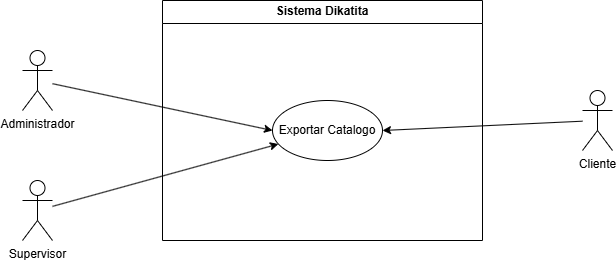

The diagram above was exported from draw.io. Its source (the exported page's mxGraphModel, read from the mxfile embedded in the PNG):
<mxGraphModel dx="1188" dy="631" grid="1" gridSize="10" guides="1" tooltips="1" connect="1" arrows="1" fold="1" page="1" pageScale="1" pageWidth="827" pageHeight="1169" math="0" shadow="0">
  <root>
    <mxCell id="0" />
    <mxCell id="1" parent="0" />
    <mxCell id="ktihIyl5iDHq62uvHbiY-1" value="Administrador" style="shape=umlActor;verticalLabelPosition=bottom;verticalAlign=top;html=1;outlineConnect=0;" vertex="1" parent="1">
      <mxGeometry x="150" y="130" width="30" height="60" as="geometry" />
    </mxCell>
    <mxCell id="ktihIyl5iDHq62uvHbiY-3" value="Sistema Dikatita" style="swimlane;whiteSpace=wrap;html=1;" vertex="1" parent="1">
      <mxGeometry x="290" y="80" width="320" height="240" as="geometry" />
    </mxCell>
    <mxCell id="ktihIyl5iDHq62uvHbiY-11" value="Exportar Catalogo" style="ellipse;whiteSpace=wrap;html=1;" vertex="1" parent="ktihIyl5iDHq62uvHbiY-3">
      <mxGeometry x="110" y="100" width="110" height="60" as="geometry" />
    </mxCell>
    <mxCell id="ktihIyl5iDHq62uvHbiY-25" value="" style="endArrow=classic;html=1;rounded=0;entryX=0;entryY=0.5;entryDx=0;entryDy=0;" edge="1" parent="1" source="ktihIyl5iDHq62uvHbiY-1" target="ktihIyl5iDHq62uvHbiY-11">
      <mxGeometry width="50" height="50" relative="1" as="geometry">
        <mxPoint x="180" y="296.8085106382979" as="sourcePoint" />
        <mxPoint x="330" y="260" as="targetPoint" />
      </mxGeometry>
    </mxCell>
    <mxCell id="ktihIyl5iDHq62uvHbiY-26" value="Supervisor" style="shape=umlActor;verticalLabelPosition=bottom;verticalAlign=top;html=1;outlineConnect=0;" vertex="1" parent="1">
      <mxGeometry x="150" y="260" width="30" height="60" as="geometry" />
    </mxCell>
    <mxCell id="ktihIyl5iDHq62uvHbiY-27" value="Cliente" style="shape=umlActor;verticalLabelPosition=bottom;verticalAlign=top;html=1;outlineConnect=0;" vertex="1" parent="1">
      <mxGeometry x="710" y="170" width="30" height="60" as="geometry" />
    </mxCell>
    <mxCell id="ktihIyl5iDHq62uvHbiY-28" value="" style="endArrow=classic;html=1;rounded=0;" edge="1" parent="1" source="ktihIyl5iDHq62uvHbiY-26" target="ktihIyl5iDHq62uvHbiY-11">
      <mxGeometry width="50" height="50" relative="1" as="geometry">
        <mxPoint x="200" y="280" as="sourcePoint" />
        <mxPoint x="420" y="327" as="targetPoint" />
      </mxGeometry>
    </mxCell>
    <mxCell id="ktihIyl5iDHq62uvHbiY-29" value="" style="endArrow=classic;html=1;rounded=0;entryX=1;entryY=0.5;entryDx=0;entryDy=0;" edge="1" parent="1" source="ktihIyl5iDHq62uvHbiY-27" target="ktihIyl5iDHq62uvHbiY-11">
      <mxGeometry width="50" height="50" relative="1" as="geometry">
        <mxPoint x="440" y="322" as="sourcePoint" />
        <mxPoint x="666" y="260" as="targetPoint" />
      </mxGeometry>
    </mxCell>
  </root>
</mxGraphModel>